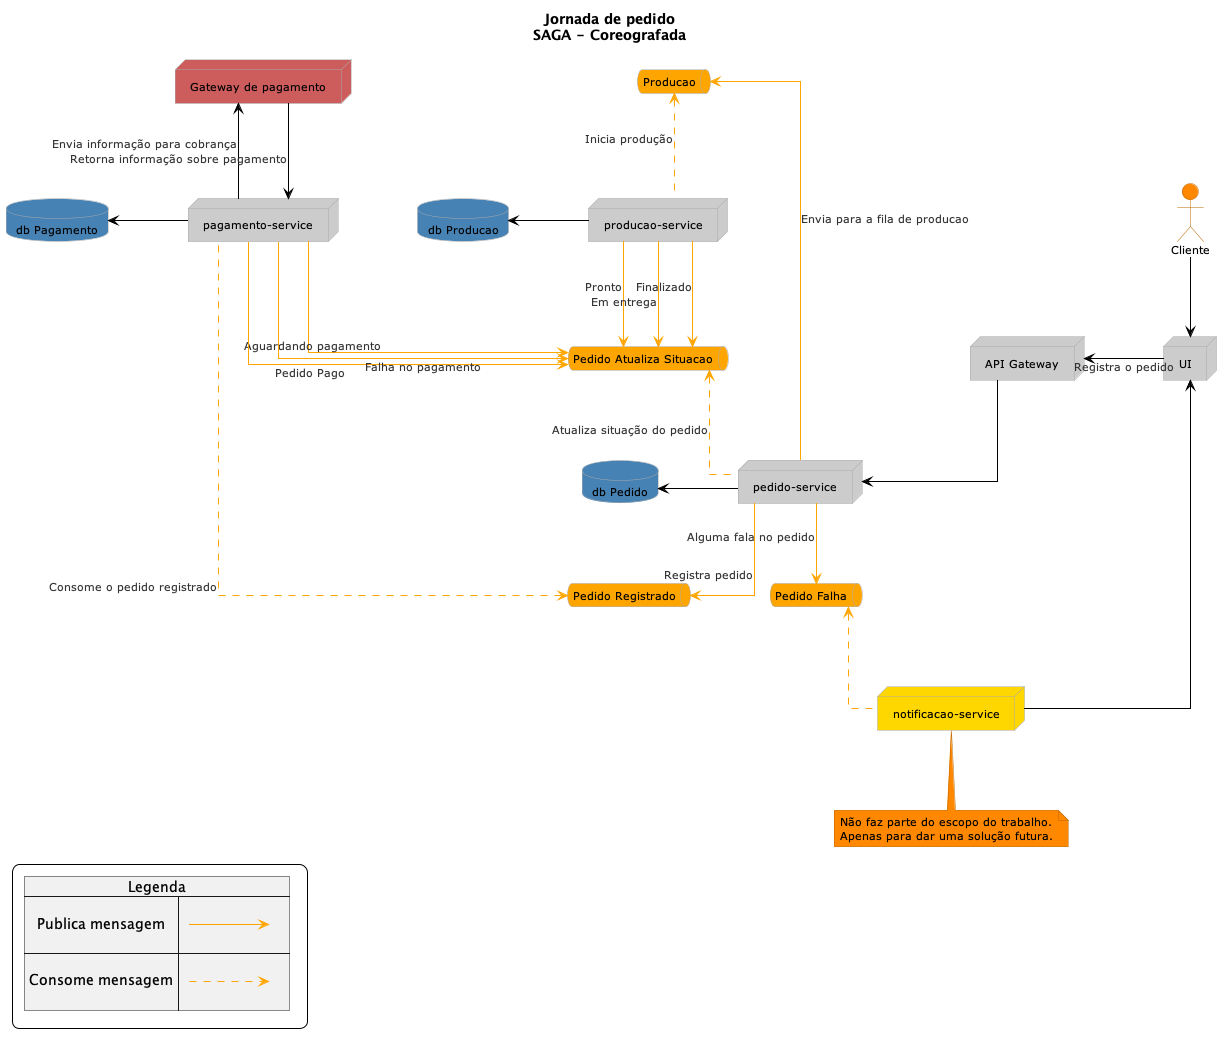

The diagram above was rendered by PlantUML. Its source (embedded in the PNG):
@startuml SAGA_coreografada

!theme reddress-lightorange

!include ../Commons/Skinparam.puml


skinparam queue {
    backgroundcolor #Orange
}
skinparam database {
    backgroundcolor #SteelBlue
}

skinparam nodesep 80
skinparam ranksep 80


title
    Jornada de pedido
    SAGA - Coreografada
end title

together {
    Actor Cliente
    Node UI
    Node "API Gateway" as ApiGateway
}

together {
    Node "pedido-service" as PedidoService
    database "db Pedido" as PedidoDb
    PedidoDb <- PedidoService 
    queue "Pedido Registrado" as PedidoRegistradoQueue
    queue "Pedido Atualiza Situacao" as PedidoAtualizaSituacaoQueue
    queue "Pedido Falha" as PedidoFalhaQueue
}

together {
    Node "pagamento-service" as PagamentoService
    database "db Pagamento" as PagamentoDb
    PagamentoDb <- PagamentoService
    Node "Gateway de pagamento" as GatewayPagamento #IndianRed
}

together {
    Node "producao-service" as ProducaoService
    database "db Producao" as ProducaoDb
    ProducaoDb <- ProducaoService
    queue "Producao" as ProducaoQueue
}

together {
    Node "notificacao-service" as NotificacaoService #Gold
    note bottom of  NotificacaoService
        Não faz parte do escopo do trabalho.
        Apenas para dar uma solução futura.
    end note
}


Cliente --> UI
UI -> ApiGateway:Registra o pedido
ApiGateway --> PedidoService 
NotificacaoService -> UI


PedidoService -[#Orange]-> PedidoRegistradoQueue:Registra pedido

PedidoRegistradoQueue <-[#Orange,dashed]- PagamentoService:Consome o pedido registrado

PagamentoService -[#Orange]-> PedidoAtualizaSituacaoQueue:Aguardando pagamento

PagamentoService -up-> GatewayPagamento:Envia informação para cobrança
GatewayPagamento -down-> PagamentoService:Retorna informação sobre pagamento

PagamentoService -[#Orange]-> PedidoAtualizaSituacaoQueue:Pedido Pago
PagamentoService -[#Orange]-> PedidoAtualizaSituacaoQueue:Falha no pagamento

PedidoService -[#Orange]-> ProducaoQueue:Envia para a fila de producao
PedidoService -[#Orange]-> PedidoFalhaQueue:Alguma fala no pedido

PedidoFalhaQueue <-[#Orange,dashed]- NotificacaoService


PedidoAtualizaSituacaoQueue <-[#Orange,dashed]- PedidoService:Atualiza situação do pedido
ProducaoQueue <-[#Orange,dashed]- ProducaoService:Inicia produção

ProducaoService -[#Orange]-> PedidoAtualizaSituacaoQueue: Pronto
ProducaoService -[#Orange]-> PedidoAtualizaSituacaoQueue: Em entrega
ProducaoService -[#Orange]-> PedidoAtualizaSituacaoQueue: Finalizado


legend left
{{

!procedure $arrow($text, $arrowStyle)
\n<font:monospaced.bold>$text</font> => \n{{\nleft to right direction\nskinparam backgroundcolor transparent\nlabel " " as A\nlabel " " as B\nA $arrowStyle B\n}}\n
!endprocedure

map "Legenda" as arrows {
$arrow("Publica mensagem","-[#Orange]->")
$arrow("Consome mensagem","-[#Orange,dashed]->")
}

}}
endlegend

@enduml